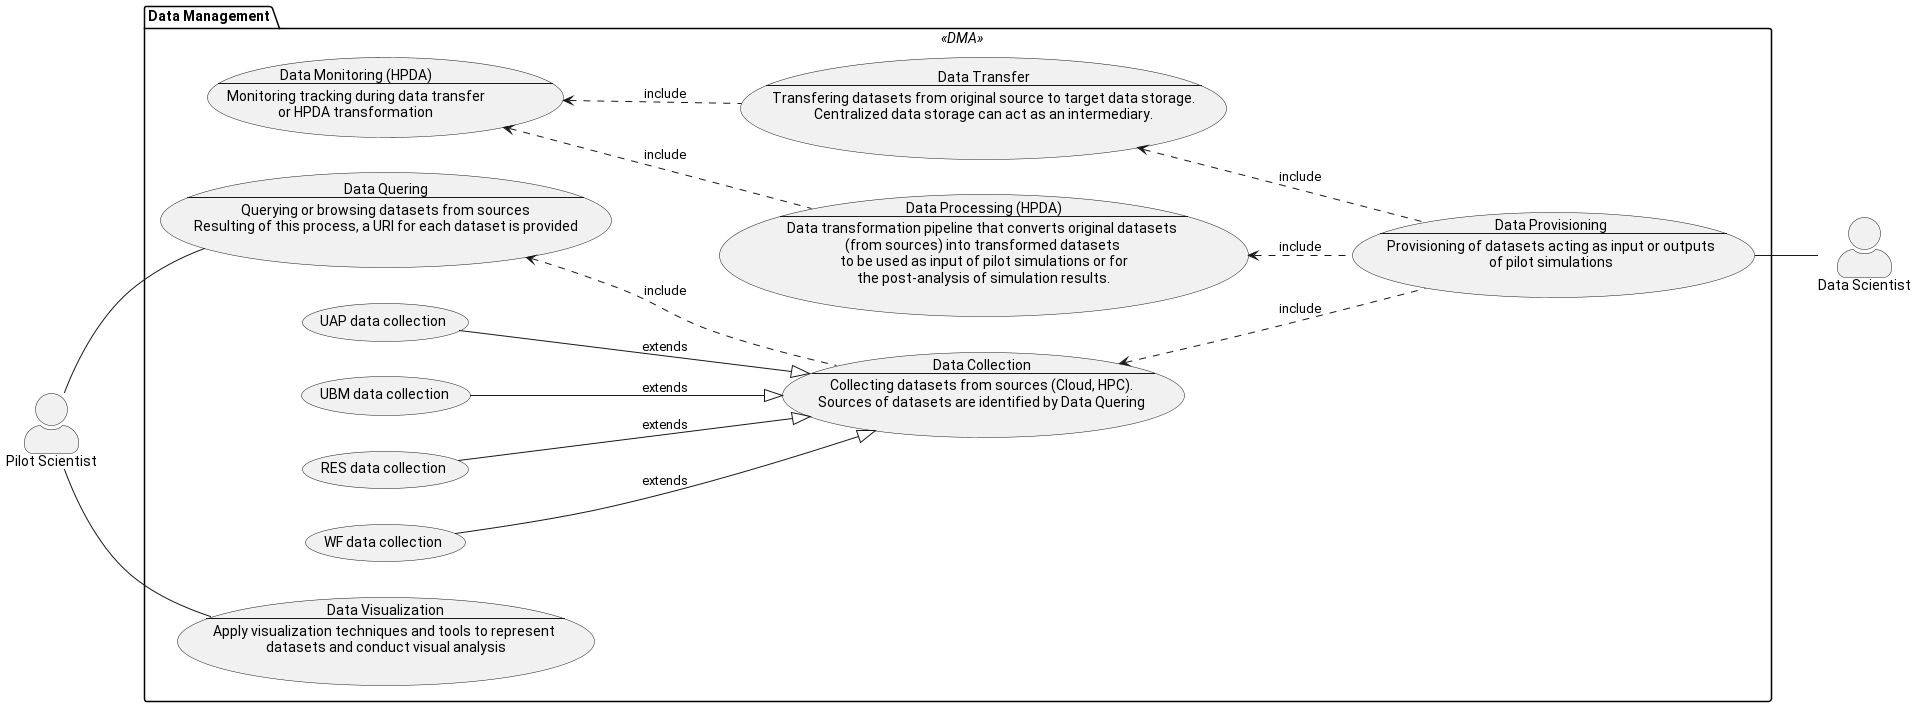

The diagram above was rendered by PlantUML. Its source (embedded in the PNG):
@startuml hidalgo2_dma
'left to right direction
skinparam actorStyle awesome

'packages

package "Data Management" << DMA >> {
    left to right direction


    usecase SCODMA001 as "
    Data Quering
    --
    Querying or browsing datasets from sources
    Resulting of this process, a URI for each dataset is provided
    "

    usecase SCODMA002 as "
    UAP data collection
    "

    usecase SCODMA003 as "
    UBM data collection
    "

    usecase SCODMA004 as "
    RES data collection
    "

    usecase SCODMA005 as "
    WF data collection
    "

    usecase SCODMA006  as "
    Data Provisioning
    --
    Provisioning of datasets acting as input or outputs
    of pilot simulations
    "

    usecase SCODMA007  as "
    Data Collection
    --
    Collecting datasets from sources (Cloud, HPC).
    Sources of datasets are identified by Data Quering
    "

    usecase SCODMA008  as "
    Data Transfer
    --
    Transfering datasets from original source to target data storage.
    Centralized data storage can act as an intermediary.
    "

    usecase SCODMA009  as "
    Data Processing (HPDA)
    --
    Data transformation pipeline that converts original datasets 
    (from sources) into transformed datasets 
    to be used as input of pilot simulations or for
    the post-analysis of simulation results.
    "

    usecase SCODMA010  as "
    Data Monitoring (HPDA)
    --
    Monitoring tracking during data transfer
    or HPDA transformation
    "

    usecase SCODMA011  as "
    Data Visualization
    --
    Apply visualization techniques and tools to represent 
    datasets and conduct visual analysis
    "

    SCODMA007 .u.> SCODMA001 : include
    SCODMA006 .u.> SCODMA007 : include
    SCODMA006 .u.> SCODMA008 : include
    SCODMA006 .u.> SCODMA009 : include

    SCODMA008 .u.> SCODMA010 : include
    SCODMA009 .u.> SCODMA010 : include

    SCODMA002 -d-|> SCODMA007 : extends
    SCODMA003 -d-|> SCODMA007 : extends
    SCODMA004 -d-|> SCODMA007 : extends
    SCODMA005 -d-|> SCODMA007 : extends
}

'actors
actor "Pilot Scientist" as pilot_scientist
actor "Data Scientist" as data_scientist

data_scientist -u- SCODMA006
pilot_scientist -d- SCODMA011
pilot_scientist -d- SCODMA001


skinparam usecase<<check>> {
    BackgroundColor LightBlue
}

@enduml